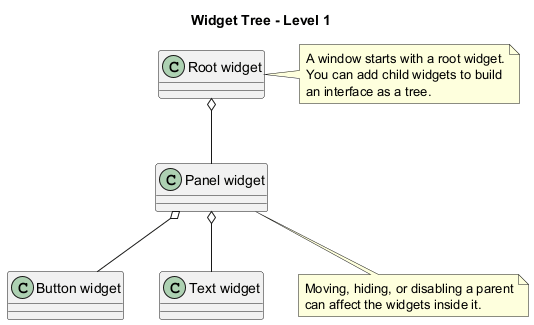

The diagram above was rendered by PlantUML. Its source (embedded in the PNG):
@startuml
title Widget Tree - Level 1

skinparam classAttributeIconSize 0

class "Root widget" as Root
class "Panel widget" as Panel
class "Button widget" as Button
class "Text widget" as Text

Root o-- Panel
Panel o-- Button
Panel o-- Text

note right of Root
A window starts with a root widget.
You can add child widgets to build
an interface as a tree.
end note

note bottom of Panel
Moving, hiding, or disabling a parent
can affect the widgets inside it.
end note

@enduml